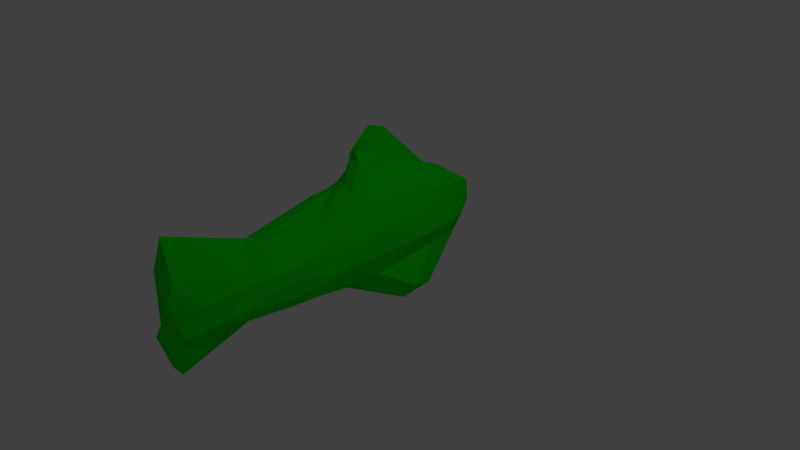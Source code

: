 # Source: SharkBody.blend  (saved by Blender 2.74.0; exported with 4.5.12 LTS)
import bpy
from mathutils import Matrix  # noqa: F401  (used for matrix-valued properties, if any)

bpy.ops.wm.read_factory_settings(use_empty=True)
scene = bpy.context.scene
scene.name = 'Scene'

# ---- collections
col_collection_1 = bpy.data.collections.new('Collection 1'); scene.collection.children.link(col_collection_1)

# ---- materials (node trees are filled in below, after node groups)
mat_material_001 = bpy.data.materials.new('Material.001')
mat_material_001.alpha_threshold = 0.0
mat_material_001.use_transparent_shadow = False
mat_material_001.diffuse_color = (0.0, 0.8, 0.005248, 1.0)
mat_material_001.roughness = 0.5

# ---- material node trees

# ---- world
world_world = bpy.data.worlds.new('World'); scene.world = world_world
world_world.color = (0.05088, 0.05088, 0.05088)
world_world.use_sun_shadow = False
world_world.sun_shadow_jitter_overblur = 0.0
world_world.cycles.sampling_method = 'MANUAL'
world_world.cycles.sample_map_resolution = 256

# ---- cameras
cam_camera = bpy.data.cameras.new('Camera')
cam_camera.clip_end = 100.0
cam_camera.lens = 35.0
cam_camera.sensor_width = 32.0
cam_camera.sensor_height = 18.0
cam_camera.ortho_scale = 7.314
cam_camera.dof.focus_distance = 0.0
cam_camera.dof.aperture_fstop = 128.0

# ---- lights
light_lamp = bpy.data.lights.new('Lamp', 'POINT')
light_lamp.transmission_factor = 0.0
light_lamp.cutoff_distance = 30.0
light_lamp.energy = 100.0
light_lamp.shadow_buffer_clip_start = 1.001
light_lamp.shadow_soft_size = 0.1
light_lamp.shadow_maximum_resolution = 0.006
light_lamp.use_absolute_resolution = True
light_lamp.cycles.use_multiple_importance_sampling = False

# ---- meshes
me_icosphere_001 = bpy.data.meshes.new('Icosphere.001')
me_icosphere_001.from_pydata([(-0.03102, 0.0, -0.6171), (0.3409, -1.219, -0.2179), (-0.3666, -2.653, -0.3407), (-0.6535, 0.0, -0.2364), (-0.2764, 1.606, -0.2364), (0.2977, 0.9533, -0.2364), (0.1498, -2.732, 0.3429), (-0.4826, -0.5257, 0.4472), (-0.4826, 0.9533, 0.4472), (0.2764, 1.606, 0.4472), (0.3943, 0.0, 0.3091), (0.006944, -0.2147, 0.8653), (-0.1625, -0.4214, -0.4545), (0.07453, -0.309, -0.4886), (0.0613, -2.612, -0.6356), (0.3272, 0.0, -0.315), (0.03916, 0.7366, -0.6011), (-0.2848, 0.0, -0.5865), (-0.4472, -0.4439, -0.1973), (-0.1625, 0.9276, -0.5677), (-0.4472, 0.9276, -0.315), (0.1124, 1.564, -0.315), (0.4276, -0.5511, 0.0), (0.4276, 0.7366, 0.0), (-0.2108, -2.651, -0.1043), (0.2468, -2.612, -0.1043), (-0.7101, -0.309, 0.04905), (-0.3468, -2.036, -0.1043), (-0.3468, 1.564, 0.0), (-0.7101, 0.7366, 0.0), (0.3117, 1.484, 0.0), (0.0, 1.944, 0.0), (0.3541, -1.192, 0.2547), (-0.2629, -2.612, 0.5179), (-0.6097, 0.0, 0.5257), (-0.2629, 1.564, 0.5257), (0.2909, 0.9276, 0.5257), (-0.006829, -1.849, 0.5411), (0.2953, -0.1593, 0.5422), (-0.2611, -0.2327, 0.7286), (-0.1844, 0.7366, 0.8507), (0.1625, 0.9276, 0.8507), (0.2077, -0.5272, -0.3533), (-0.1075, -2.632, -0.6183), (0.3991, -1.216, -0.0898), (0.1983, -2.672, 0.1193), (-0.4147, -1.317, 0.1715), (0.252, -2.38, 0.2111), (-0.3728, -1.606, 0.3806), (0.1228, -2.616, 0.5169), (0.1108, -0.2161, 0.7353), (-0.3719, -0.4174, 0.6489), (-0.2194, -1.262, -0.3267), (0.2011, -1.999, -0.2199), (-0.3618, -1.183, -0.2274), (0.3087, -2.017, -0.1294), (-0.5964, -0.4174, 0.2481), (-0.3116, -2.056, -0.2225), (-0.003415, -0.6367, 0.5396), (-0.1327, -0.2781, 0.7922), (-0.134, -1.367, 0.5001), (-0.262, -1.498, 0.4823), (-0.1348, -2.556, 0.9531), (0.08045, -0.6367, 0.5072), (0.1736, -1.613, 0.3379), (0.2609, -0.5184, 0.4309), (-0.3048, -1.98, 0.3061), (0.2998, -2.062, 0.07706), (0.3521, -1.995, 0.0001934), (0.3908, -1.252, 0.1273), (-0.3863, -1.208, -0.02761), (-0.5787, -0.4045, -0.1061), (-0.397, -1.221, -0.1174), (0.1541, -2.612, -0.2618), (-0.3048, -0.5, -0.3771), (-0.05058, -1.287, -0.303), (-0.04396, -0.4045, -0.4908), (0.06791, -1.864, -0.2989), (-0.09218, 0.2609, 1.446), (0.08123, 0.3564, 1.446), (-0.01095, 0.8321, 0.8507), (0.2132, 0.5123, 0.7328), (0.07036, -0.03162, 1.109), (-0.293, 0.1893, 0.8507), (-0.08801, -0.05123, 1.106), (-0.08231, -0.03596, 1.196), (0.02351, -0.0494, 1.218), (0.09041, 0.08687, 0.9615), (-0.1431, -0.07127, 0.9425), (0.2866, -1.977, 0.2259), (0.2054, -1.925, 0.2865), (0.3653, 0.8449, -0.7388), (0.5093, 0.4766, -0.5957), (0.3801, 0.3683, -0.778), (-0.5536, 0.9276, -0.6968), (-0.4724, 0.4638, -0.8326), (-0.6148, 0.4638, -0.7062)], [], [(0, 13, 76, 12), (1, 42, 13, 15), (0, 12, 17), (0, 17, 95, 19), (0, 19, 16), (1, 15, 22, 44), (2, 43, 14, 24), (3, 18, 71, 26), (4, 20, 28), (5, 21, 30), (1, 44, 55), (2, 24, 27, 57), (3, 26, 29), (4, 28, 31), (5, 30, 23), (6, 47, 49), (7, 48, 51), (8, 34, 40), (9, 35, 41), (10, 36, 38), (81, 41, 79, 86, 82, 87), (38, 36, 41, 81), (36, 9, 41), (41, 80, 79), (41, 35, 40, 80), (35, 8, 40), (38, 81, 87, 50), (40, 34, 39, 83), (34, 7, 51, 39), (50, 87, 82, 11), (39, 61, 60), (62, 49, 37), (37, 63, 58), (37, 64, 63), (32, 10, 38, 65), (23, 36, 10), (23, 30, 36), (30, 9, 36), (31, 35, 9), (31, 28, 35), (28, 8, 35), (29, 34, 8), (29, 26, 34), (26, 56, 7, 34), (27, 66, 46), (27, 24, 33, 66), (24, 6, 33), (25, 67, 45), (25, 68, 67), (22, 10, 32, 69), (30, 31, 9), (30, 21, 31), (21, 4, 31), (28, 29, 8), (28, 20, 29), (20, 3, 29), (26, 70, 56), (26, 71, 70), (18, 54, 72), (24, 25, 45, 6), (24, 14, 73, 25), (14, 53, 73), (22, 23, 10), (22, 15, 23), (15, 92, 5, 23), (16, 21, 5, 91), (16, 19, 21), (19, 4, 21), (19, 94, 20, 4), (19, 95, 94), (17, 3, 20, 96), (17, 18, 3), (17, 12, 74, 18), (12, 52, 74), (15, 93, 92), (15, 13, 16, 93), (13, 0, 16), (12, 75, 52), (12, 76, 75), (13, 42, 77), (77, 53, 14), (77, 42, 53), (42, 1, 53), (75, 77, 14), (75, 76, 77), (76, 13, 77), (52, 43, 2), (52, 75, 43), (75, 14, 43), (74, 54, 18), (74, 52, 54), (52, 2, 54), (73, 55, 25), (73, 53, 55), (53, 1, 55), (72, 57, 27), (72, 54, 57), (54, 2, 57), (70, 72, 27), (70, 71, 72), (71, 18, 72), (56, 46, 7), (56, 70, 46), (70, 27, 46), (67, 69, 32), (67, 68, 69), (68, 22, 69), (45, 47, 6), (46, 48, 7), (46, 66, 48), (66, 33, 48), (63, 65, 38), (63, 64, 65), (64, 32, 65), (58, 63, 50), (63, 38, 50), (33, 6, 49, 62), (60, 62, 37), (60, 61, 62), (61, 33, 62), (59, 58, 11), (59, 60, 58), (60, 37, 58), (51, 61, 39), (51, 48, 61), (48, 33, 61), (49, 64, 37), (49, 47, 90, 64), (89, 32, 64, 90), (55, 68, 25), (55, 44, 68), (44, 22, 68), (86, 85, 84, 11, 82), (79, 80, 78), (80, 40, 78), (40, 83, 88, 84, 85, 78), (79, 78, 85, 86), (58, 50, 11), (88, 59, 11, 84), (39, 60, 59), (83, 39, 59, 88), (47, 89, 90), (45, 67, 47), (67, 89, 47), (67, 32, 89), (92, 91, 5), (92, 93, 91), (93, 16, 91), (94, 96, 20), (94, 95, 96), (95, 17, 96)])
me_icosphere_001.materials.append(mat_material_001)
me_icosphere_001.use_remesh_preserve_volume = False
me_icosphere_001.use_remesh_preserve_attributes = False
me_icosphere_001.use_mirror_vertex_groups = False
me_icosphere_001.update()

# ---- objects
ob_icosphere = bpy.data.objects.new('Icosphere', me_icosphere_001)
ob_lamp = bpy.data.objects.new('Lamp', light_lamp)
ob_camera = bpy.data.objects.new('Camera', cam_camera)

# ---- transforms, parenting, visibility, modifiers, constraints
ob_icosphere.location = (0.1368, -0.3325, 0.3439)
ob_icosphere.lineart.crease_threshold = 0.0
ob_lamp.location = (4.076, 1.005, 5.904)
ob_lamp.rotation_euler = (0.6503, 0.05522, 1.866)
ob_lamp.lock_rotations_4d = False
ob_lamp.empty_display_type = 'ARROWS'
ob_lamp.color = (0.0, 0.0, 0.0, 0.0)
ob_lamp.lineart.crease_threshold = 0.0
ob_camera.location = (7.481, -6.508, 5.344)
ob_camera.rotation_euler = (1.109, 0.01082, 0.8149)
ob_camera.lock_rotations_4d = False
ob_camera.empty_display_type = 'ARROWS'
ob_camera.color = (0.0, 0.0, 0.0, 0.0)
ob_camera.display_type = 'WIRE'
ob_camera.lineart.crease_threshold = 0.0

# ---- collection membership
col_collection_1.objects.link(ob_icosphere)
col_collection_1.objects.link(ob_lamp)
col_collection_1.objects.link(ob_camera)

# ---- scene / render settings (as saved in the file)
scene.camera = ob_camera
scene.frame_start = 1; scene.frame_end = 250; scene.frame_set(1)
scene.render.engine = 'BLENDER_EEVEE_NEXT'
scene.render.resolution_percentage = 50
scene.render.dither_intensity = 0.0
scene.cycles.use_denoising = False
scene.cycles.samples = 10
scene.cycles.sampling_pattern = 'TABULATED_SOBOL'
scene.cycles.light_sampling_threshold = 0.0
scene.cycles.use_adaptive_sampling = False
scene.cycles.use_light_tree = False
scene.cycles.blur_glossy = 0.0
scene.cycles.pixel_filter_type = 'GAUSSIAN'
scene.cycles.sample_clamp_indirect = 0.0
scene.view_settings.view_transform = 'Standard'
bpy.context.view_layer.update()
